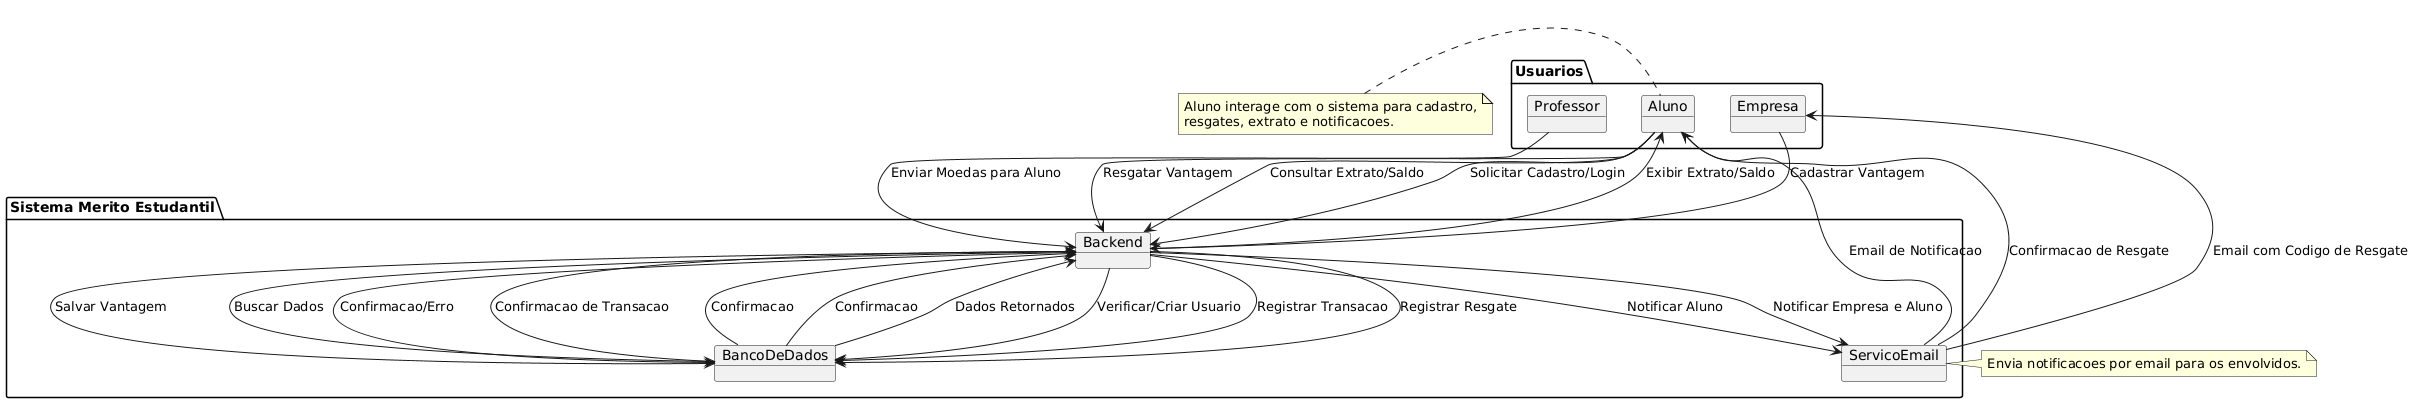

The diagram above was rendered by PlantUML. Its source (embedded in the PNG):
@startuml
package "Usuarios" {
    object Aluno
    object Professor
    object Empresa
}

package "Sistema Merito Estudantil" {
    object Backend
    object BancoDeDados
    object ServicoEmail
}

Aluno --> Backend : Solicitar Cadastro/Login
Backend --> BancoDeDados : Verificar/Criar Usuario
BancoDeDados --> Backend : Confirmacao/Erro

Professor --> Backend : Enviar Moedas para Aluno
Backend --> BancoDeDados : Registrar Transacao
BancoDeDados --> Backend : Confirmacao de Transacao
Backend --> ServicoEmail : Notificar Aluno
ServicoEmail --> Aluno : Email de Notificacao

Aluno --> Backend : Resgatar Vantagem
Backend --> BancoDeDados : Registrar Resgate
BancoDeDados --> Backend : Confirmacao
Backend --> ServicoEmail : Notificar Empresa e Aluno
ServicoEmail --> Empresa : Email com Codigo de Resgate
ServicoEmail --> Aluno : Confirmacao de Resgate

Empresa --> Backend : Cadastrar Vantagem
Backend --> BancoDeDados : Salvar Vantagem
BancoDeDados --> Backend : Confirmacao

Aluno --> Backend : Consultar Extrato/Saldo
Backend --> BancoDeDados : Buscar Dados
BancoDeDados --> Backend : Dados Retornados
Backend --> Aluno : Exibir Extrato/Saldo

note left of Aluno
  Aluno interage com o sistema para cadastro,
  resgates, extrato e notificacoes.
end note

note right of ServicoEmail
  Envia notificacoes por email para os envolvidos.
end note
@enduml